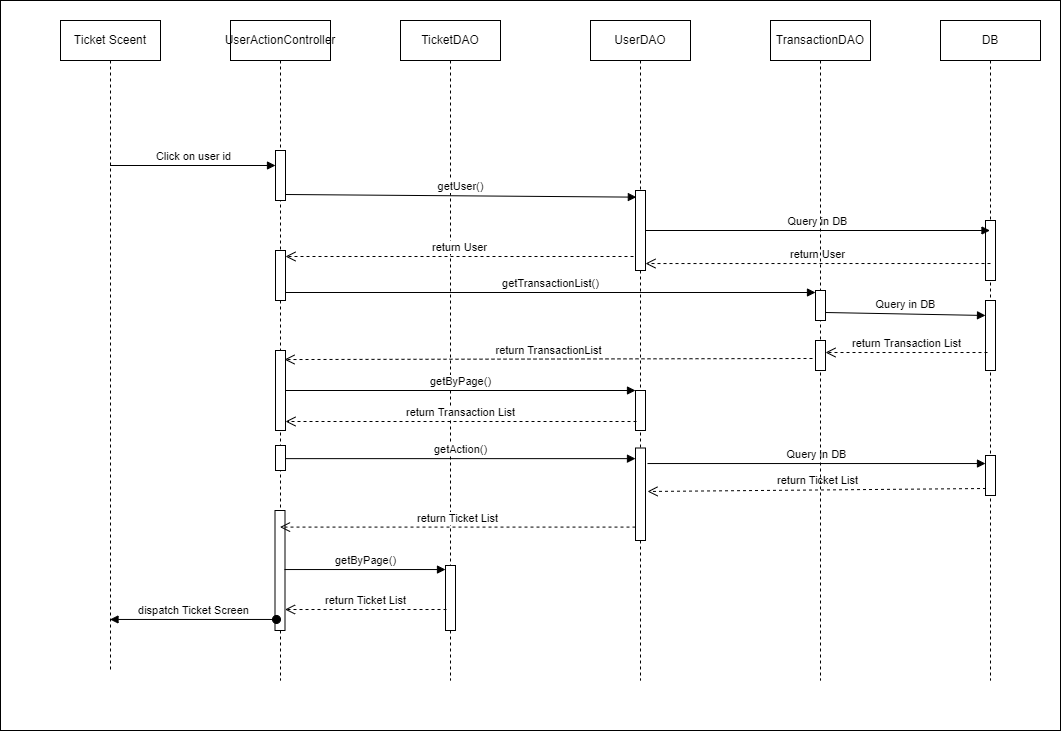

The diagram above was exported from draw.io. Its source (the exported page's mxGraphModel, read from the mxfile embedded in the PNG):
<mxGraphModel dx="1378" dy="699" grid="1" gridSize="10" guides="1" tooltips="1" connect="1" arrows="1" fold="1" page="1" pageScale="1" pageWidth="827" pageHeight="1169" math="0" shadow="0">
  <root>
    <mxCell id="0" />
    <mxCell id="1" parent="0" />
    <mxCell id="-BwdBu9vgiSnEAu9TtnD-5" value="" style="rounded=0;whiteSpace=wrap;html=1;" parent="1" vertex="1">
      <mxGeometry x="10" width="1060" height="730" as="geometry" />
    </mxCell>
    <mxCell id="SMiOyCoINsvQch124TSt-3" value="Ticket Sceent" style="shape=umlLifeline;perimeter=lifelinePerimeter;whiteSpace=wrap;html=1;container=1;collapsible=0;recursiveResize=0;outlineConnect=0;" parent="1" vertex="1">
      <mxGeometry x="70" y="20" width="100" height="650" as="geometry" />
    </mxCell>
    <mxCell id="SMiOyCoINsvQch124TSt-4" value="UserActionController" style="shape=umlLifeline;perimeter=lifelinePerimeter;whiteSpace=wrap;html=1;container=1;collapsible=0;recursiveResize=0;outlineConnect=0;" parent="1" vertex="1">
      <mxGeometry x="240" y="20" width="100" height="660" as="geometry" />
    </mxCell>
    <mxCell id="SMiOyCoINsvQch124TSt-5" value="" style="html=1;points=[];perimeter=orthogonalPerimeter;" parent="SMiOyCoINsvQch124TSt-4" vertex="1">
      <mxGeometry x="45" y="130" width="10" height="50" as="geometry" />
    </mxCell>
    <mxCell id="SMiOyCoINsvQch124TSt-7" value="" style="html=1;points=[];perimeter=orthogonalPerimeter;" parent="SMiOyCoINsvQch124TSt-4" vertex="1">
      <mxGeometry x="45" y="230" width="10" height="50" as="geometry" />
    </mxCell>
    <mxCell id="SMiOyCoINsvQch124TSt-35" value="" style="html=1;points=[];perimeter=orthogonalPerimeter;" parent="SMiOyCoINsvQch124TSt-4" vertex="1">
      <mxGeometry x="45" y="330" width="10" height="80" as="geometry" />
    </mxCell>
    <mxCell id="SMiOyCoINsvQch124TSt-23" value="" style="html=1;points=[];perimeter=orthogonalPerimeter;" parent="SMiOyCoINsvQch124TSt-4" vertex="1">
      <mxGeometry x="45" y="425" width="10" height="25" as="geometry" />
    </mxCell>
    <mxCell id="SMiOyCoINsvQch124TSt-46" value="" style="html=1;points=[];perimeter=orthogonalPerimeter;" parent="SMiOyCoINsvQch124TSt-4" vertex="1">
      <mxGeometry x="44.5" y="490" width="10" height="120" as="geometry" />
    </mxCell>
    <mxCell id="SMiOyCoINsvQch124TSt-11" value="UserDAO" style="shape=umlLifeline;perimeter=lifelinePerimeter;whiteSpace=wrap;html=1;container=1;collapsible=0;recursiveResize=0;outlineConnect=0;" parent="1" vertex="1">
      <mxGeometry x="600" y="20" width="100" height="660" as="geometry" />
    </mxCell>
    <mxCell id="SMiOyCoINsvQch124TSt-16" value="" style="html=1;points=[];perimeter=orthogonalPerimeter;" parent="SMiOyCoINsvQch124TSt-11" vertex="1">
      <mxGeometry x="45" y="170" width="10" height="80" as="geometry" />
    </mxCell>
    <mxCell id="SMiOyCoINsvQch124TSt-44" value="" style="html=1;points=[];perimeter=orthogonalPerimeter;" parent="SMiOyCoINsvQch124TSt-11" vertex="1">
      <mxGeometry x="45" y="370" width="10" height="40" as="geometry" />
    </mxCell>
    <mxCell id="SMiOyCoINsvQch124TSt-48" value="" style="html=1;points=[];perimeter=orthogonalPerimeter;" parent="SMiOyCoINsvQch124TSt-11" vertex="1">
      <mxGeometry x="45" y="427.5" width="10" height="92.5" as="geometry" />
    </mxCell>
    <mxCell id="SMiOyCoINsvQch124TSt-12" value="DB" style="shape=umlLifeline;perimeter=lifelinePerimeter;whiteSpace=wrap;html=1;container=1;collapsible=0;recursiveResize=0;outlineConnect=0;" parent="1" vertex="1">
      <mxGeometry x="950" y="20" width="100" height="660" as="geometry" />
    </mxCell>
    <mxCell id="SMiOyCoINsvQch124TSt-13" value="" style="html=1;points=[];perimeter=orthogonalPerimeter;" parent="SMiOyCoINsvQch124TSt-12" vertex="1">
      <mxGeometry x="45" y="200" width="10" height="60" as="geometry" />
    </mxCell>
    <mxCell id="SMiOyCoINsvQch124TSt-24" value="" style="html=1;points=[];perimeter=orthogonalPerimeter;" parent="SMiOyCoINsvQch124TSt-12" vertex="1">
      <mxGeometry x="45" y="280" width="10" height="70" as="geometry" />
    </mxCell>
    <mxCell id="SMiOyCoINsvQch124TSt-50" value="" style="html=1;points=[];perimeter=orthogonalPerimeter;" parent="SMiOyCoINsvQch124TSt-12" vertex="1">
      <mxGeometry x="45" y="435" width="10" height="40" as="geometry" />
    </mxCell>
    <mxCell id="SMiOyCoINsvQch124TSt-14" value="Click on user id" style="html=1;verticalAlign=bottom;endArrow=block;rounded=0;" parent="1" source="SMiOyCoINsvQch124TSt-3" edge="1">
      <mxGeometry width="80" relative="1" as="geometry">
        <mxPoint x="190" y="180" as="sourcePoint" />
        <mxPoint x="285" y="165" as="targetPoint" />
      </mxGeometry>
    </mxCell>
    <mxCell id="SMiOyCoINsvQch124TSt-15" value="TicketDAO" style="shape=umlLifeline;perimeter=lifelinePerimeter;whiteSpace=wrap;html=1;container=1;collapsible=0;recursiveResize=0;outlineConnect=0;" parent="1" vertex="1">
      <mxGeometry x="410" y="20" width="100" height="660" as="geometry" />
    </mxCell>
    <mxCell id="SMiOyCoINsvQch124TSt-18" value="" style="html=1;points=[];perimeter=orthogonalPerimeter;" parent="SMiOyCoINsvQch124TSt-15" vertex="1">
      <mxGeometry x="45" y="545" width="10" height="65" as="geometry" />
    </mxCell>
    <mxCell id="SMiOyCoINsvQch124TSt-20" value="getUser()" style="html=1;verticalAlign=bottom;endArrow=block;rounded=0;exitX=1;exitY=0.88;exitDx=0;exitDy=0;exitPerimeter=0;entryX=0.086;entryY=0.083;entryDx=0;entryDy=0;entryPerimeter=0;" parent="1" source="SMiOyCoINsvQch124TSt-5" target="SMiOyCoINsvQch124TSt-16" edge="1">
      <mxGeometry width="80" relative="1" as="geometry">
        <mxPoint x="330" y="200" as="sourcePoint" />
        <mxPoint x="410" y="200" as="targetPoint" />
      </mxGeometry>
    </mxCell>
    <mxCell id="SMiOyCoINsvQch124TSt-21" value="Query in DB" style="html=1;verticalAlign=bottom;endArrow=block;rounded=0;exitX=1;exitY=0.5;exitDx=0;exitDy=0;exitPerimeter=0;" parent="1" source="SMiOyCoINsvQch124TSt-16" target="SMiOyCoINsvQch124TSt-12" edge="1">
      <mxGeometry width="80" relative="1" as="geometry">
        <mxPoint x="480" y="230" as="sourcePoint" />
        <mxPoint x="920" y="230" as="targetPoint" />
      </mxGeometry>
    </mxCell>
    <mxCell id="SMiOyCoINsvQch124TSt-27" value="Query in DB" style="html=1;verticalAlign=bottom;endArrow=block;rounded=0;entryX=0;entryY=0.214;entryDx=0;entryDy=0;entryPerimeter=0;exitX=0.9;exitY=0.733;exitDx=0;exitDy=0;exitPerimeter=0;" parent="1" source="SMiOyCoINsvQch124TSt-17" target="SMiOyCoINsvQch124TSt-24" edge="1">
      <mxGeometry width="80" relative="1" as="geometry">
        <mxPoint x="890" y="350" as="sourcePoint" />
        <mxPoint x="920" y="480" as="targetPoint" />
      </mxGeometry>
    </mxCell>
    <mxCell id="SMiOyCoINsvQch124TSt-28" value="dispatch Ticket Screen" style="html=1;verticalAlign=bottom;startArrow=oval;startFill=1;endArrow=block;startSize=8;rounded=0;exitX=0.15;exitY=0.908;exitDx=0;exitDy=0;exitPerimeter=0;" parent="1" source="SMiOyCoINsvQch124TSt-46" target="SMiOyCoINsvQch124TSt-3" edge="1">
      <mxGeometry width="60" relative="1" as="geometry">
        <mxPoint x="285.3299999999999" y="901.99" as="sourcePoint" />
        <mxPoint x="120" y="944.49" as="targetPoint" />
      </mxGeometry>
    </mxCell>
    <mxCell id="SMiOyCoINsvQch124TSt-29" value="return User" style="html=1;verticalAlign=bottom;endArrow=open;dashed=1;endSize=8;rounded=0;entryX=1;entryY=0.913;entryDx=0;entryDy=0;entryPerimeter=0;exitX=0.5;exitY=0.717;exitDx=0;exitDy=0;exitPerimeter=0;" parent="1" source="SMiOyCoINsvQch124TSt-13" target="SMiOyCoINsvQch124TSt-16" edge="1">
      <mxGeometry relative="1" as="geometry">
        <mxPoint x="810" y="260" as="sourcePoint" />
        <mxPoint x="710" y="270" as="targetPoint" />
      </mxGeometry>
    </mxCell>
    <mxCell id="SMiOyCoINsvQch124TSt-30" value="return User" style="html=1;verticalAlign=bottom;endArrow=open;dashed=1;endSize=8;rounded=0;exitX=-0.2;exitY=0.825;exitDx=0;exitDy=0;exitPerimeter=0;" parent="1" source="SMiOyCoINsvQch124TSt-16" target="SMiOyCoINsvQch124TSt-7" edge="1">
      <mxGeometry relative="1" as="geometry">
        <mxPoint x="550" y="300" as="sourcePoint" />
        <mxPoint x="470" y="300" as="targetPoint" />
      </mxGeometry>
    </mxCell>
    <mxCell id="SMiOyCoINsvQch124TSt-32" value="return Transaction List" style="html=1;verticalAlign=bottom;endArrow=open;dashed=1;endSize=8;rounded=0;exitX=0.2;exitY=0.743;exitDx=0;exitDy=0;exitPerimeter=0;" parent="1" source="SMiOyCoINsvQch124TSt-24" target="SMiOyCoINsvQch124TSt-33" edge="1">
      <mxGeometry relative="1" as="geometry">
        <mxPoint x="770" y="550" as="sourcePoint" />
        <mxPoint x="690" y="550" as="targetPoint" />
      </mxGeometry>
    </mxCell>
    <mxCell id="SMiOyCoINsvQch124TSt-34" value="return TransactionList" style="html=1;verticalAlign=bottom;endArrow=open;dashed=1;endSize=8;rounded=0;entryX=0.9;entryY=0.113;entryDx=0;entryDy=0;entryPerimeter=0;exitX=-0.3;exitY=0.6;exitDx=0;exitDy=0;exitPerimeter=0;" parent="1" source="SMiOyCoINsvQch124TSt-33" target="SMiOyCoINsvQch124TSt-35" edge="1">
      <mxGeometry relative="1" as="geometry">
        <mxPoint x="900" y="490" as="sourcePoint" />
        <mxPoint x="340" y="530" as="targetPoint" />
      </mxGeometry>
    </mxCell>
    <mxCell id="SMiOyCoINsvQch124TSt-38" value="return Ticket List" style="html=1;verticalAlign=bottom;endArrow=open;dashed=1;endSize=8;rounded=0;exitX=0.1;exitY=0.677;exitDx=0;exitDy=0;exitPerimeter=0;" parent="1" source="SMiOyCoINsvQch124TSt-18" target="SMiOyCoINsvQch124TSt-46" edge="1">
      <mxGeometry relative="1" as="geometry">
        <mxPoint x="470" y="610" as="sourcePoint" />
        <mxPoint x="-80" y="585" as="targetPoint" />
      </mxGeometry>
    </mxCell>
    <mxCell id="SMiOyCoINsvQch124TSt-39" value="getTransactionList()" style="html=1;verticalAlign=bottom;endArrow=block;rounded=0;exitX=1;exitY=0.84;exitDx=0;exitDy=0;exitPerimeter=0;" parent="1" source="SMiOyCoINsvQch124TSt-7" target="SMiOyCoINsvQch124TSt-17" edge="1">
      <mxGeometry width="80" relative="1" as="geometry">
        <mxPoint x="310" y="290" as="sourcePoint" />
        <mxPoint x="390" y="290" as="targetPoint" />
      </mxGeometry>
    </mxCell>
    <mxCell id="SMiOyCoINsvQch124TSt-43" value="getByPage()" style="html=1;verticalAlign=bottom;endArrow=block;rounded=0;" parent="1" source="SMiOyCoINsvQch124TSt-35" target="SMiOyCoINsvQch124TSt-44" edge="1">
      <mxGeometry width="80" relative="1" as="geometry">
        <mxPoint x="330" y="550" as="sourcePoint" />
        <mxPoint x="410" y="550" as="targetPoint" />
      </mxGeometry>
    </mxCell>
    <mxCell id="SMiOyCoINsvQch124TSt-47" value="getAction()" style="html=1;verticalAlign=bottom;endArrow=block;rounded=0;exitX=1;exitY=0.525;exitDx=0;exitDy=0;exitPerimeter=0;" parent="1" source="SMiOyCoINsvQch124TSt-23" target="SMiOyCoINsvQch124TSt-48" edge="1">
      <mxGeometry width="80" relative="1" as="geometry">
        <mxPoint x="370" y="670" as="sourcePoint" />
        <mxPoint x="450" y="670" as="targetPoint" />
      </mxGeometry>
    </mxCell>
    <mxCell id="SMiOyCoINsvQch124TSt-49" value="Query in DB" style="html=1;verticalAlign=bottom;endArrow=block;rounded=0;exitX=1.2;exitY=0.168;exitDx=0;exitDy=0;exitPerimeter=0;" parent="1" source="SMiOyCoINsvQch124TSt-48" target="SMiOyCoINsvQch124TSt-50" edge="1">
      <mxGeometry width="80" relative="1" as="geometry">
        <mxPoint x="670" y="620" as="sourcePoint" />
        <mxPoint x="750" y="620" as="targetPoint" />
      </mxGeometry>
    </mxCell>
    <mxCell id="SMiOyCoINsvQch124TSt-51" value="return Ticket List" style="html=1;verticalAlign=bottom;endArrow=open;dashed=1;endSize=8;rounded=0;exitX=0.05;exitY=0.825;exitDx=0;exitDy=0;exitPerimeter=0;entryX=1.2;entryY=0.47;entryDx=0;entryDy=0;entryPerimeter=0;" parent="1" source="SMiOyCoINsvQch124TSt-50" target="SMiOyCoINsvQch124TSt-48" edge="1">
      <mxGeometry relative="1" as="geometry">
        <mxPoint x="750" y="670" as="sourcePoint" />
        <mxPoint x="650" y="640" as="targetPoint" />
      </mxGeometry>
    </mxCell>
    <mxCell id="SMiOyCoINsvQch124TSt-52" value="return Ticket List" style="html=1;verticalAlign=bottom;endArrow=open;dashed=1;endSize=8;rounded=0;exitX=0;exitY=0.855;exitDx=0;exitDy=0;exitPerimeter=0;" parent="1" source="SMiOyCoINsvQch124TSt-48" target="SMiOyCoINsvQch124TSt-4" edge="1">
      <mxGeometry relative="1" as="geometry">
        <mxPoint x="480" y="640" as="sourcePoint" />
        <mxPoint x="400" y="640" as="targetPoint" />
      </mxGeometry>
    </mxCell>
    <mxCell id="SMiOyCoINsvQch124TSt-57" value="getByPage()" style="html=1;verticalAlign=bottom;endArrow=block;rounded=0;exitX=0.95;exitY=0.492;exitDx=0;exitDy=0;exitPerimeter=0;" parent="1" source="SMiOyCoINsvQch124TSt-46" target="SMiOyCoINsvQch124TSt-18" edge="1">
      <mxGeometry width="80" relative="1" as="geometry">
        <mxPoint x="293.5" y="771" as="sourcePoint" />
        <mxPoint x="409.5" y="880" as="targetPoint" />
      </mxGeometry>
    </mxCell>
    <mxCell id="-BwdBu9vgiSnEAu9TtnD-1" value="TransactionDAO" style="shape=umlLifeline;perimeter=lifelinePerimeter;whiteSpace=wrap;html=1;container=1;collapsible=0;recursiveResize=0;outlineConnect=0;" parent="1" vertex="1">
      <mxGeometry x="780" y="20" width="100" height="660" as="geometry" />
    </mxCell>
    <mxCell id="SMiOyCoINsvQch124TSt-17" value="" style="html=1;points=[];perimeter=orthogonalPerimeter;" parent="-BwdBu9vgiSnEAu9TtnD-1" vertex="1">
      <mxGeometry x="45" y="270" width="10" height="30" as="geometry" />
    </mxCell>
    <mxCell id="SMiOyCoINsvQch124TSt-33" value="" style="html=1;points=[];perimeter=orthogonalPerimeter;" parent="-BwdBu9vgiSnEAu9TtnD-1" vertex="1">
      <mxGeometry x="45" y="320" width="10" height="30" as="geometry" />
    </mxCell>
    <mxCell id="-BwdBu9vgiSnEAu9TtnD-4" value="return Transaction List" style="html=1;verticalAlign=bottom;endArrow=open;dashed=1;endSize=8;rounded=0;exitX=0.1;exitY=0.775;exitDx=0;exitDy=0;exitPerimeter=0;" parent="1" source="SMiOyCoINsvQch124TSt-44" target="SMiOyCoINsvQch124TSt-35" edge="1">
      <mxGeometry relative="1" as="geometry">
        <mxPoint x="540.5" y="510" as="sourcePoint" />
        <mxPoint x="378.5" y="510" as="targetPoint" />
      </mxGeometry>
    </mxCell>
  </root>
</mxGraphModel>